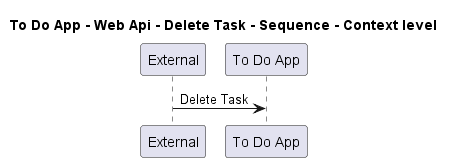

The diagram above was rendered by PlantUML. Its source (embedded in the PNG):
@startuml
!pragma layout smetana

title To Do App - Web Api - Delete Task - Sequence - Context level

participant "External" as C4InterFlow.SoftwareSystems.ExternalSystem
participant "To Do App" as ToDoAppExample.SoftwareSystems.ToDoApp

C4InterFlow.SoftwareSystems.ExternalSystem -> ToDoAppExample.SoftwareSystems.ToDoApp : Delete Task


@enduml